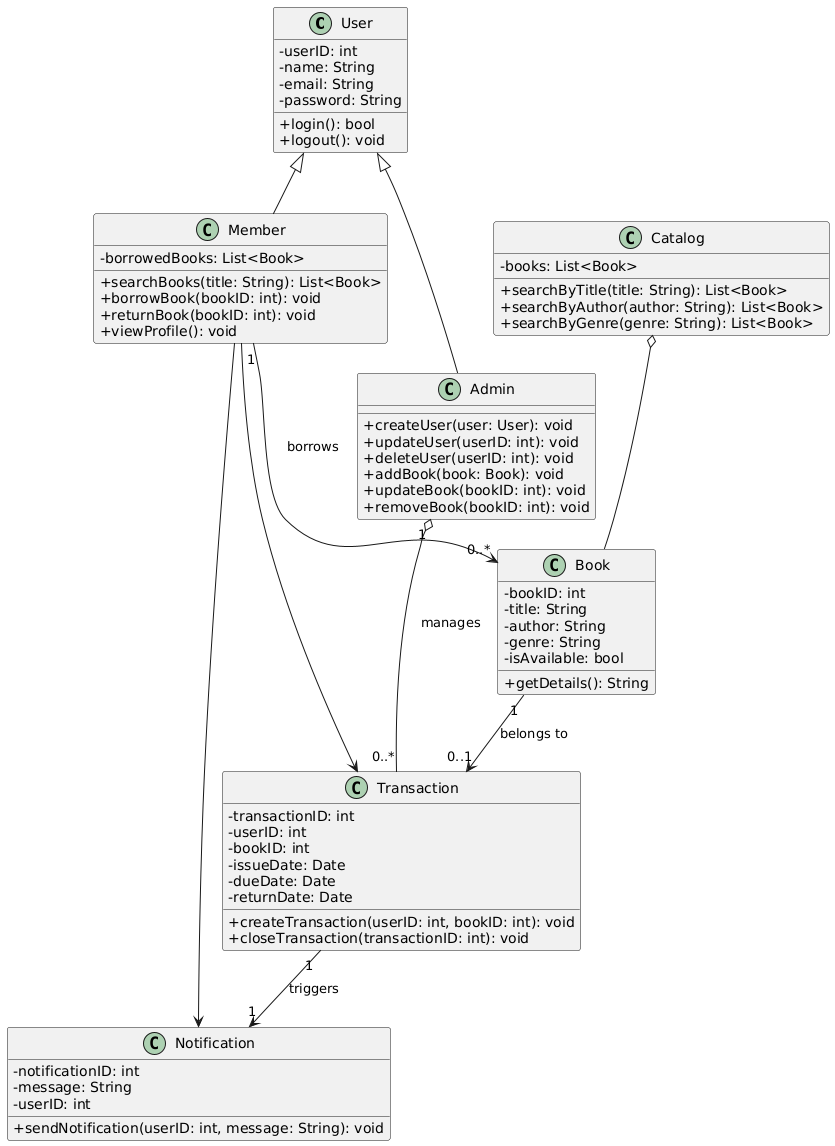

The diagram above was rendered by PlantUML. Its source (embedded in the PNG):
@startuml
skinparam classAttributeIconSize 0

' User class hierarchy
class User {
  - userID: int
  - name: String
  - email: String
  - password: String
  + login(): bool
  + logout(): void
}

class Admin {
  + createUser(user: User): void
  + updateUser(userID: int): void
  + deleteUser(userID: int): void
  + addBook(book: Book): void
  + updateBook(bookID: int): void
  + removeBook(bookID: int): void
}

class Member {
  - borrowedBooks: List<Book>
  + searchBooks(title: String): List<Book>
  + borrowBook(bookID: int): void
  + returnBook(bookID: int): void
  + viewProfile(): void
}

User <|-- Admin
User <|-- Member

' Book and Catalog classes
class Book {
  - bookID: int
  - title: String
  - author: String
  - genre: String
  - isAvailable: bool
  + getDetails(): String
}

class Catalog {
  - books: List<Book>
  + searchByTitle(title: String): List<Book>
  + searchByAuthor(author: String): List<Book>
  + searchByGenre(genre: String): List<Book>
}

Catalog o-- Book

' Transactions and Notifications
class Transaction {
  - transactionID: int
  - userID: int
  - bookID: int
  - issueDate: Date
  - dueDate: Date
  - returnDate: Date
  + createTransaction(userID: int, bookID: int): void
  + closeTransaction(transactionID: int): void
}

class Notification {
  - notificationID: int
  - message: String
  - userID: int
  + sendNotification(userID: int, message: String): void
}

Member --> Transaction
Member --> Notification

' Relationships and multiplicities
Admin "1" o-- "0..*" Transaction : manages
Member "1" --> "0..*" Book : borrows
Book "1" --> "0..1" Transaction : belongs to
Transaction "1" --> "1" Notification : triggers
@enduml